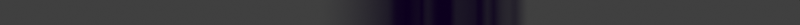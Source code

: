 # Source: loading_spectrum.blend  (saved by Blender 3.6.14; exported with 4.5.12 LTS)
import bpy
from mathutils import Matrix  # noqa: F401  (used for matrix-valued properties, if any)

bpy.ops.wm.read_factory_settings(use_empty=True)
scene = bpy.context.scene
scene.name = 'Scene'

# ---- collections
col_bg = bpy.data.collections.new('BG'); scene.collection.children.link(col_bg)
col_cam___light = bpy.data.collections.new('Cam & light'); scene.collection.children.link(col_cam___light)

# ---- materials (node trees are filled in below, after node groups)
mat_frame = bpy.data.materials.new('Frame')
mat_frame.surface_render_method = 'BLENDED'
mat_frame.blend_method = 'BLEND'
mat_rainbow = bpy.data.materials.new('rainbow')
mat_transmissionspectrum_neon = bpy.data.materials.new('TransmissionSpectrum.Neon')
mat_transmissionspectrum_neon.surface_render_method = 'BLENDED'
mat_transmissionspectrum_neon.blend_method = 'BLEND'

# ---- material node trees
mat_frame.use_nodes = True; mat_frame.node_tree.nodes.clear()
_N = mat_frame.node_tree.nodes; _L = mat_frame.node_tree.links
n0 = _N.new('ShaderNodeOutputMaterial'); n0.name = 'Material Output'; n0.location = (300, 300)
n1 = _N.new('ShaderNodeMixShader'); n1.name = 'Mix Shader'; n1.location = (80, 257)
n2 = _N.new('ShaderNodeSeparateXYZ'); n2.name = 'Separate XYZ'; n2.location = (-684, 494)
n3 = _N.new('ShaderNodeUVMap'); n3.name = 'UV Map'; n3.location = (-884, 473)
n3.uv_map = 'UVMap'
n4 = _N.new('ShaderNodeRGB'); n4.name = 'RGB'; n4.location = (-564, 92)
n4.outputs[0].default_value = (0.003677, 0.0, 0.01298, 1.0)
n5 = _N.new('ShaderNodeEmission'); n5.name = 'Emission'; n5.location = (-370, 64)
n6 = _N.new('ShaderNodeBsdfTransparent'); n6.name = 'Transparent BSDF'; n6.location = (-305, 248)
n7 = _N.new('ShaderNodeValToRGB'); n7.name = 'Color Ramp'; n7.location = (-471, 538)
n7.color_ramp.interpolation = 'B_SPLINE'
while len(n7.color_ramp.elements) > 1: n7.color_ramp.elements.remove(n7.color_ramp.elements[-1])
n7.color_ramp.elements[0].position = 0.3803; n7.color_ramp.elements[0].color = (1.0, 1.0, 1.0, 1.0)
_e = n7.color_ramp.elements.new(0.7091); _e.color = (0.0, 0.0, 0.0, 1.0)
_L.new(n3.outputs[0], n2.inputs[0])
_L.new(n4.outputs[0], n5.inputs[0])
_L.new(n1.outputs[0], n0.inputs[0])
_L.new(n7.outputs[0], n1.inputs[0])
_L.new(n6.outputs[0], n1.inputs[1])
_L.new(n5.outputs[0], n1.inputs[2])
_L.new(n2.outputs[1], n7.inputs[0])
n0.is_active_output = True
mat_rainbow.use_nodes = True; mat_rainbow.node_tree.nodes.clear()
_N = mat_rainbow.node_tree.nodes; _L = mat_rainbow.node_tree.links
n0 = _N.new('ShaderNodeOutputMaterial'); n0.name = 'Material Output'; n0.location = (555, 308)
n1 = _N.new('ShaderNodeEmission'); n1.name = 'Emission'; n1.location = (330, 337)
n2 = _N.new('ShaderNodeUVMap'); n2.name = 'UV Map'; n2.location = (-535, 319)
n2.uv_map = 'UVMap'
n3 = _N.new('ShaderNodeSeparateXYZ'); n3.name = 'Separate XYZ'; n3.location = (-335, 341)
n4 = _N.new('ShaderNodeValToRGB'); n4.name = 'Color Ramp'; n4.location = (-67, 399)
n4.color_ramp.interpolation = 'B_SPLINE'
while len(n4.color_ramp.elements) > 1: n4.color_ramp.elements.remove(n4.color_ramp.elements[-1])
n4.color_ramp.elements[0].position = 0.0; n4.color_ramp.elements[0].color = (0.5, 0.0, 1.0, 1.0)
_e = n4.color_ramp.elements.new(0.1667); _e.color = (0.0, 0.0, 1.0, 1.0)
_e = n4.color_ramp.elements.new(0.3333); _e.color = (0.0, 1.0, 1.0, 1.0)
_e = n4.color_ramp.elements.new(0.5); _e.color = (0.0, 1.0, 0.0, 1.0)
_e = n4.color_ramp.elements.new(0.6667); _e.color = (1.0, 1.0, 0.0, 1.0)
_e = n4.color_ramp.elements.new(0.8333); _e.color = (1.0, 0.5, 0.0, 1.0)
_e = n4.color_ramp.elements.new(0.9909); _e.color = (1.0, 0.0, 0.0, 1.0)
_L.new(n2.outputs[0], n3.inputs[0])
_L.new(n3.outputs[0], n4.inputs[0])
_L.new(n1.outputs[0], n0.inputs[0])
_L.new(n4.outputs[0], n1.inputs[0])
n0.is_active_output = True
mat_transmissionspectrum_neon.use_nodes = True; mat_transmissionspectrum_neon.node_tree.nodes.clear()
_N = mat_transmissionspectrum_neon.node_tree.nodes; _L = mat_transmissionspectrum_neon.node_tree.links
n0 = _N.new('ShaderNodeOutputMaterial'); n0.name = 'Material Output'; n0.location = (300, 300)
n1 = _N.new('ShaderNodeMixShader'); n1.name = 'Mix Shader'; n1.location = (80, 257)
n2 = _N.new('ShaderNodeRGB'); n2.name = 'RGB'; n2.location = (-559, 267)
n2.outputs[0].default_value = (0.003677, 0.0, 0.01298, 1.0)
n3 = _N.new('ShaderNodeEmission'); n3.name = 'Emission'; n3.location = (-365, 239)
n4 = _N.new('ShaderNodeBsdfTransparent'); n4.name = 'Transparent BSDF'; n4.location = (-363, 70)
n5 = _N.new('ShaderNodeSeparateXYZ'); n5.name = 'Separate XYZ'; n5.location = (-844, 609)
n6 = _N.new('ShaderNodeUVMap'); n6.name = 'UV Map'; n6.location = (-1044, 588)
n6.uv_map = 'UVMap'
n7 = _N.new('ShaderNodeValToRGB'); n7.name = 'Color Ramp.002'; n7.location = (-587, 582)
n7.width = 530
n7.color_ramp.interpolation = 'CARDINAL'
while len(n7.color_ramp.elements) > 1: n7.color_ramp.elements.remove(n7.color_ramp.elements[-1])
n7.color_ramp.elements[0].position = 0.4; n7.color_ramp.elements[0].color = (1.0, 1.0, 1.0, 1.0)
_e = n7.color_ramp.elements.new(0.4867); _e.color = (0.1941, 0.1941, 0.1941, 1.0)
_e = n7.color_ramp.elements.new(0.5067); _e.color = (0.0, 0.0, 0.0, 1.0)
_e = n7.color_ramp.elements.new(0.5133); _e.color = (0.01751, 0.01751, 0.01751, 1.0)
_e = n7.color_ramp.elements.new(0.5233); _e.color = (0.05205, 0.05205, 0.05205, 1.0)
_e = n7.color_ramp.elements.new(0.5244); _e.color = (0.01751, 0.01751, 0.01751, 1.0)
_e = n7.color_ramp.elements.new(0.5289); _e.color = (0.01751, 0.01751, 0.01751, 1.0)
_e = n7.color_ramp.elements.new(0.5333); _e.color = (0.1332, 0.1332, 0.1332, 1.0)
_e = n7.color_ramp.elements.new(0.5444); _e.color = (0.01751, 0.01751, 0.01751, 1.0)
_e = n7.color_ramp.elements.new(0.5644); _e.color = (0.01008, 0.01008, 0.01008, 1.0)
_e = n7.color_ramp.elements.new(0.5689); _e.color = (0.1582, 0.1582, 0.1582, 1.0)
_e = n7.color_ramp.elements.new(0.5956); _e.color = (0.08345, 0.08345, 0.08345, 1.0)
_e = n7.color_ramp.elements.new(0.6); _e.color = (0.01086, 0.01086, 0.01086, 1.0)
_e = n7.color_ramp.elements.new(0.6111); _e.color = (0.2146, 0.2146, 0.2146, 1.0)
_e = n7.color_ramp.elements.new(0.6156); _e.color = (0.04621, 0.04621, 0.04621, 1.0)
_e = n7.color_ramp.elements.new(0.6267); _e.color = (0.2877, 0.2877, 0.2877, 1.0)
_e = n7.color_ramp.elements.new(0.6378); _e.color = (0.3961, 0.3961, 0.3961, 1.0)
_e = n7.color_ramp.elements.new(0.6444); _e.color = (0.2877, 0.2877, 0.2877, 1.0)
_e = n7.color_ramp.elements.new(0.66); _e.color = (1.0, 1.0, 1.0, 1.0)
_L.new(n6.outputs[0], n5.inputs[0])
_L.new(n2.outputs[0], n3.inputs[0])
_L.new(n1.outputs[0], n0.inputs[0])
_L.new(n4.outputs[0], n1.inputs[2])
_L.new(n3.outputs[0], n1.inputs[1])
_L.new(n5.outputs[0], n7.inputs[0])
_L.new(n7.outputs[0], n1.inputs[0])
n0.is_active_output = True

# ---- world
world_world = bpy.data.worlds.new('World'); scene.world = world_world
world_world.use_nodes = True; world_world.node_tree.nodes.clear()
_N = world_world.node_tree.nodes; _L = world_world.node_tree.links
n0 = _N.new('ShaderNodeOutputWorld'); n0.name = 'World Output'; n0.location = (300, 300)
n1 = _N.new('ShaderNodeBackground'); n1.name = 'Background'; n1.location = (10, 300)
n1.inputs[0].default_value = (0.05088, 0.05088, 0.05088, 1.0)
_L.new(n1.outputs[0], n0.inputs[0])
n0.is_active_output = True
world_world.color = (0.05088, 0.05088, 0.05088)
world_world.use_sun_shadow = False
world_world.sun_shadow_jitter_overblur = 0.0

# ---- cameras
cam_camera = bpy.data.cameras.new('Camera')
cam_camera.type = 'ORTHO'
cam_camera.clip_end = 100.0
cam_camera.ortho_scale = 10.0

# ---- meshes
me_plane_001 = bpy.data.meshes.new('Plane.001')
me_plane_001.from_pydata([(-5.0, -8.5, 0.0), (5.0, -8.5, 0.0), (-5.0, 1.5, 0.0), (5.0, 1.5, 0.0), (-1.667, -8.5, 0.0), (1.667, -8.5, 0.0), (1.667, 1.5, 0.0), (-1.667, 1.5, 0.0), (-5.0, 0.5909, 0.0), (-5.0, -0.3182, 0.0), (-5.0, -1.227, 0.0), (-5.0, -2.136, 0.0), (-5.0, -3.045, 0.0), (-5.0, -3.955, 0.0), (-5.0, -4.864, 0.0), (-5.0, -5.773, 0.0), (-5.0, -6.682, 0.0), (-5.0, -7.591, 0.0), (5.0, -7.591, 0.0), (5.0, -6.682, 0.0), (5.0, -5.773, 0.0), (5.0, -4.864, 0.0), (5.0, -3.955, 0.0), (5.0, -3.045, 0.0), (5.0, -2.136, 0.0), (5.0, -1.227, 0.0), (5.0, -0.3182, 0.0), (5.0, 0.5909, 0.0), (-1.667, -7.591, 0.0), (-1.667, -6.682, 0.0), (-1.667, -5.773, 0.0), (-1.667, -4.864, 0.0), (-1.667, -3.955, 0.0), (-1.667, -3.045, 0.0), (-1.667, -2.136, 0.0), (-1.667, -1.227, 0.0), (-1.667, -0.3182, 0.0), (-1.667, 0.5909, 0.0), (1.667, -7.591, 0.0), (1.667, -6.682, 0.0), (1.667, -5.773, 0.0), (1.667, -4.864, 0.0), (1.667, -3.955, 0.0), (1.667, -3.045, 0.0), (1.667, -2.136, 0.0), (1.667, -1.227, 0.0), (1.667, -0.3182, 0.0), (1.667, 0.5909, 0.0), (1.97, -8.5, 0.0), (2.273, -8.5, 0.0), (2.576, -8.5, 0.0), (2.879, -8.5, 0.0), (3.182, -8.5, 0.0), (3.485, -8.5, 0.0), (3.788, -8.5, 0.0), (4.091, -8.5, 0.0), (4.394, -8.5, 0.0), (4.697, -8.5, 0.0), (-1.97, 1.5, 0.0), (-2.273, 1.5, 0.0), (-2.576, 1.5, 0.0), (-2.879, 1.5, 0.0), (-3.182, 1.5, 0.0), (-3.485, 1.5, 0.0), (-3.788, 1.5, 0.0), (-4.091, 1.5, 0.0), (-4.394, 1.5, 0.0), (-4.697, 1.5, 0.0), (-4.697, -8.5, 0.0), (-4.394, -8.5, 0.0), (-4.091, -8.5, 0.0), (-3.788, -8.5, 0.0), (-3.485, -8.5, 0.0), (-3.182, -8.5, 0.0), (-2.879, -8.5, 0.0), (-2.576, -8.5, 0.0), (-2.273, -8.5, 0.0), (-1.97, -8.5, 0.0), (-1.364, -8.5, 0.0), (-1.061, -8.5, 0.0), (-0.7576, -8.5, 0.0), (-0.4545, -8.5, 0.0), (-0.1515, -8.5, 0.0), (0.1515, -8.5, 0.0), (0.4545, -8.5, 0.0), (0.7576, -8.5, 0.0), (1.061, -8.5, 0.0), (1.364, -8.5, 0.0), (4.697, 1.5, 0.0), (4.394, 1.5, 0.0), (4.091, 1.5, 0.0), (3.788, 1.5, 0.0), (3.485, 1.5, 0.0), (3.182, 1.5, 0.0), (2.879, 1.5, 0.0), (2.576, 1.5, 0.0), (2.273, 1.5, 0.0), (1.97, 1.5, 0.0), (1.364, 1.5, 0.0), (1.061, 1.5, 0.0), (0.7576, 1.5, 0.0), (0.4545, 1.5, 0.0), (0.1515, 1.5, 0.0), (-0.1515, 1.5, 0.0), (-0.4545, 1.5, 0.0), (-0.7576, 1.5, 0.0), (-1.061, 1.5, 0.0), (-1.364, 1.5, 0.0), (1.364, -7.591, 0.0), (1.061, -7.591, 0.0), (0.7576, -7.591, 0.0), (0.4545, -7.591, 0.0), (0.1515, -7.591, 0.0), (-0.1515, -7.591, 0.0), (-0.4545, -7.591, 0.0), (-0.7576, -7.591, 0.0), (-1.061, -7.591, 0.0), (-1.364, -7.591, 0.0), (1.364, -6.682, 0.0), (1.061, -6.682, 0.0), (0.7576, -6.682, 0.0), (0.4545, -6.682, 0.0), (0.1515, -6.682, 0.0), (-0.1515, -6.682, 0.0), (-0.4545, -6.682, 0.0), (-0.7576, -6.682, 0.0), (-1.061, -6.682, 0.0), (-1.364, -6.682, 0.0), (1.364, -5.773, 0.0), (1.061, -5.773, 0.0), (0.7576, -5.773, 0.0), (0.4545, -5.773, 0.0), (0.1515, -5.773, 0.0), (-0.1515, -5.773, 0.0), (-0.4545, -5.773, 0.0), (-0.7576, -5.773, 0.0), (-1.061, -5.773, 0.0), (-1.364, -5.773, 0.0), (1.364, -4.864, 0.0), (1.061, -4.864, 0.0), (0.7576, -4.864, 0.0), (0.4545, -4.864, 0.0), (0.1515, -4.864, 0.0), (-0.1515, -4.864, 0.0), (-0.4545, -4.864, 0.0), (-0.7576, -4.864, 0.0), (-1.061, -4.864, 0.0), (-1.364, -4.864, 0.0), (1.364, -3.955, 0.0), (1.061, -3.955, 0.0), (0.7576, -3.955, 0.0), (0.4545, -3.955, 0.0), (0.1515, -3.955, 0.0), (-0.1515, -3.955, 0.0), (-0.4545, -3.955, 0.0), (-0.7576, -3.955, 0.0), (-1.061, -3.955, 0.0), (-1.364, -3.955, 0.0), (1.364, -3.045, 0.0), (1.061, -3.045, 0.0), (0.7576, -3.045, 0.0), (0.4545, -3.045, 0.0), (0.1515, -3.045, 0.0), (-0.1515, -3.045, 0.0), (-0.4545, -3.045, 0.0), (-0.7576, -3.045, 0.0), (-1.061, -3.045, 0.0), (-1.364, -3.045, 0.0), (1.364, -2.136, 0.0), (1.061, -2.136, 0.0), (0.7576, -2.136, 0.0), (0.4545, -2.136, 0.0), (0.1515, -2.136, 0.0), (-0.1515, -2.136, 0.0), (-0.4545, -2.136, 0.0), (-0.7576, -2.136, 0.0), (-1.061, -2.136, 0.0), (-1.364, -2.136, 0.0), (1.364, -1.227, 0.0), (1.061, -1.227, 0.0), (0.7576, -1.227, 0.0), (0.4545, -1.227, 0.0), (0.1515, -1.227, 0.0), (-0.1515, -1.227, 0.0), (-0.4545, -1.227, 0.0), (-0.7576, -1.227, 0.0), (-1.061, -1.227, 0.0), (-1.364, -1.227, 0.0), (1.364, -0.3182, 0.0), (1.061, -0.3182, 0.0), (0.7576, -0.3182, 0.0), (0.4545, -0.3182, 0.0), (0.1515, -0.3182, 0.0), (-0.1515, -0.3182, 0.0), (-0.4545, -0.3182, 0.0), (-0.7576, -0.3182, 0.0), (-1.061, -0.3182, 0.0), (-1.364, -0.3182, 0.0), (1.364, 0.5909, 0.0), (1.061, 0.5909, 0.0), (0.7576, 0.5909, 0.0), (0.4545, 0.5909, 0.0), (0.1515, 0.5909, 0.0), (-0.1515, 0.5909, 0.0), (-0.4545, 0.5909, 0.0), (-0.7576, 0.5909, 0.0), (-1.061, 0.5909, 0.0), (-1.364, 0.5909, 0.0), (-1.97, -7.591, 0.0), (-2.273, -7.591, 0.0), (-2.576, -7.591, 0.0), (-2.879, -7.591, 0.0), (-3.182, -7.591, 0.0), (-3.485, -7.591, 0.0), (-3.788, -7.591, 0.0), (-4.091, -7.591, 0.0), (-4.394, -7.591, 0.0), (-4.697, -7.591, 0.0), (-1.97, -6.682, 0.0), (-2.273, -6.682, 0.0), (-2.576, -6.682, 0.0), (-2.879, -6.682, 0.0), (-3.182, -6.682, 0.0), (-3.485, -6.682, 0.0), (-3.788, -6.682, 0.0), (-4.091, -6.682, 0.0), (-4.394, -6.682, 0.0), (-4.697, -6.682, 0.0), (-1.97, -5.773, 0.0), (-2.273, -5.773, 0.0), (-2.576, -5.773, 0.0), (-2.879, -5.773, 0.0), (-3.182, -5.773, 0.0), (-3.485, -5.773, 0.0), (-3.788, -5.773, 0.0), (-4.091, -5.773, 0.0), (-4.394, -5.773, 0.0), (-4.697, -5.773, 0.0), (-1.97, -4.864, 0.0), (-2.273, -4.864, 0.0), (-2.576, -4.864, 0.0), (-2.879, -4.864, 0.0), (-3.182, -4.864, 0.0), (-3.485, -4.864, 0.0), (-3.788, -4.864, 0.0), (-4.091, -4.864, 0.0), (-4.394, -4.864, 0.0), (-4.697, -4.864, 0.0), (-1.97, -3.955, 0.0), (-2.273, -3.955, 0.0), (-2.576, -3.955, 0.0), (-2.879, -3.955, 0.0), (-3.182, -3.955, 0.0), (-3.485, -3.955, 0.0), (-3.788, -3.955, 0.0), (-4.091, -3.955, 0.0), (-4.394, -3.955, 0.0), (-4.697, -3.955, 0.0), (-1.97, -3.045, 0.0), (-2.273, -3.045, 0.0), (-2.576, -3.045, 0.0), (-2.879, -3.045, 0.0), (-3.182, -3.045, 0.0), (-3.485, -3.045, 0.0), (-3.788, -3.045, 0.0), (-4.091, -3.045, 0.0), (-4.394, -3.045, 0.0), (-4.697, -3.045, 0.0), (-1.97, -2.136, 0.0), (-2.273, -2.136, 0.0), (-2.576, -2.136, 0.0), (-2.879, -2.136, 0.0), (-3.182, -2.136, 0.0), (-3.485, -2.136, 0.0), (-3.788, -2.136, 0.0), (-4.091, -2.136, 0.0), (-4.394, -2.136, 0.0), (-4.697, -2.136, 0.0), (-1.97, -1.227, 0.0), (-2.273, -1.227, 0.0), (-2.576, -1.227, 0.0), (-2.879, -1.227, 0.0), (-3.182, -1.227, 0.0), (-3.485, -1.227, 0.0), (-3.788, -1.227, 0.0), (-4.091, -1.227, 0.0), (-4.394, -1.227, 0.0), (-4.697, -1.227, 0.0), (-1.97, -0.3182, 0.0), (-2.273, -0.3182, 0.0), (-2.576, -0.3182, 0.0), (-2.879, -0.3182, 0.0), (-3.182, -0.3182, 0.0), (-3.485, -0.3182, 0.0), (-3.788, -0.3182, 0.0), (-4.091, -0.3182, 0.0), (-4.394, -0.3182, 0.0), (-4.697, -0.3182, 0.0), (-1.97, 0.5909, 0.0), (-2.273, 0.5909, 0.0), (-2.576, 0.5909, 0.0), (-2.879, 0.5909, 0.0), (-3.182, 0.5909, 0.0), (-3.485, 0.5909, 0.0), (-3.788, 0.5909, 0.0), (-4.091, 0.5909, 0.0), (-4.394, 0.5909, 0.0), (-4.697, 0.5909, 0.0), (4.697, -7.591, 0.0), (4.394, -7.591, 0.0), (4.091, -7.591, 0.0), (3.788, -7.591, 0.0), (3.485, -7.591, 0.0), (3.182, -7.591, 0.0), (2.879, -7.591, 0.0), (2.576, -7.591, 0.0), (2.273, -7.591, 0.0), (1.97, -7.591, 0.0), (4.697, -6.682, 0.0), (4.394, -6.682, 0.0), (4.091, -6.682, 0.0), (3.788, -6.682, 0.0), (3.485, -6.682, 0.0), (3.182, -6.682, 0.0), (2.879, -6.682, 0.0), (2.576, -6.682, 0.0), (2.273, -6.682, 0.0), (1.97, -6.682, 0.0), (4.697, -5.773, 0.0), (4.394, -5.773, 0.0), (4.091, -5.773, 0.0), (3.788, -5.773, 0.0), (3.485, -5.773, 0.0), (3.182, -5.773, 0.0), (2.879, -5.773, 0.0), (2.576, -5.773, 0.0), (2.273, -5.773, 0.0), (1.97, -5.773, 0.0), (4.697, -4.864, 0.0), (4.394, -4.864, 0.0), (4.091, -4.864, 0.0), (3.788, -4.864, 0.0), (3.485, -4.864, 0.0), (3.182, -4.864, 0.0), (2.879, -4.864, 0.0), (2.576, -4.864, 0.0), (2.273, -4.864, 0.0), (1.97, -4.864, 0.0), (4.697, -3.955, 0.0), (4.394, -3.955, 0.0), (4.091, -3.955, 0.0), (3.788, -3.955, 0.0), (3.485, -3.955, 0.0), (3.182, -3.955, 0.0), (2.879, -3.955, 0.0), (2.576, -3.955, 0.0), (2.273, -3.955, 0.0), (1.97, -3.955, 0.0), (4.697, -3.045, 0.0), (4.394, -3.045, 0.0), (4.091, -3.045, 0.0), (3.788, -3.045, 0.0), (3.485, -3.045, 0.0), (3.182, -3.045, 0.0), (2.879, -3.045, 0.0), (2.576, -3.045, 0.0), (2.273, -3.045, 0.0), (1.97, -3.045, 0.0), (4.697, -2.136, 0.0), (4.394, -2.136, 0.0), (4.091, -2.136, 0.0), (3.788, -2.136, 0.0), (3.485, -2.136, 0.0), (3.182, -2.136, 0.0), (2.879, -2.136, 0.0), (2.576, -2.136, 0.0), (2.273, -2.136, 0.0), (1.97, -2.136, 0.0), (4.697, -1.227, 0.0), (4.394, -1.227, 0.0), (4.091, -1.227, 0.0), (3.788, -1.227, 0.0), (3.485, -1.227, 0.0), (3.182, -1.227, 0.0), (2.879, -1.227, 0.0), (2.576, -1.227, 0.0), (2.273, -1.227, 0.0), (1.97, -1.227, 0.0), (4.697, -0.3182, 0.0), (4.394, -0.3182, 0.0), (4.091, -0.3182, 0.0), (3.788, -0.3182, 0.0), (3.485, -0.3182, 0.0), (3.182, -0.3182, 0.0), (2.879, -0.3182, 0.0), (2.576, -0.3182, 0.0), (2.273, -0.3182, 0.0), (1.97, -0.3182, 0.0), (4.697, 0.5909, 0.0), (4.394, 0.5909, 0.0), (4.091, 0.5909, 0.0), (3.788, 0.5909, 0.0), (3.485, 0.5909, 0.0), (3.182, 0.5909, 0.0), (2.879, 0.5909, 0.0), (2.576, 0.5909, 0.0), (2.273, 0.5909, 0.0), (1.97, 0.5909, 0.0)], [], [(398, 27, 3, 88), (298, 37, 7, 58), (198, 47, 6, 98), (87, 5, 38, 108), (108, 38, 39, 118), (118, 39, 40, 128), (128, 40, 41, 138), (138, 41, 42, 148), (148, 42, 43, 158), (158, 43, 44, 168), (168, 44, 45, 178), (178, 45, 46, 188), (188, 46, 47, 198), (77, 4, 28, 208), (208, 28, 29, 218), (218, 29, 30, 228), (228, 30, 31, 238), (238, 31, 32, 248), (248, 32, 33, 258), (258, 33, 34, 268), (268, 34, 35, 278), (278, 35, 36, 288), (288, 36, 37, 298), (57, 1, 18, 308), (308, 18, 19, 318), (318, 19, 20, 328), (328, 20, 21, 338), (338, 21, 22, 348), (348, 22, 23, 358), (358, 23, 24, 368), (368, 24, 25, 378), (378, 25, 26, 388), (388, 26, 27, 398), (46, 397, 407, 47), (397, 396, 406, 407), (396, 395, 405, 406), (395, 394, 404, 405), (394, 393, 403, 404), (393, 392, 402, 403), (392, 391, 401, 402), (391, 390, 400, 401), (390, 389, 399, 400), (389, 388, 398, 399), (45, 387, 397, 46), (387, 386, 396, 397), (386, 385, 395, 396), (385, 384, 394, 395), (384, 383, 393, 394), (383, 382, 392, 393), (382, 381, 391, 392), (381, 380, 390, 391), (380, 379, 389, 390), (379, 378, 388, 389), (44, 377, 387, 45), (377, 376, 386, 387), (376, 375, 385, 386), (375, 374, 384, 385), (374, 373, 383, 384), (373, 372, 382, 383), (372, 371, 381, 382), (371, 370, 380, 381), (370, 369, 379, 380), (369, 368, 378, 379), (43, 367, 377, 44), (367, 366, 376, 377), (366, 365, 375, 376), (365, 364, 374, 375), (364, 363, 373, 374), (363, 362, 372, 373), (362, 361, 371, 372), (361, 360, 370, 371), (360, 359, 369, 370), (359, 358, 368, 369), (42, 357, 367, 43), (357, 356, 366, 367), (356, 355, 365, 366), (355, 354, 364, 365), (354, 353, 363, 364), (353, 352, 362, 363), (352, 351, 361, 362), (351, 350, 360, 361), (350, 349, 359, 360), (349, 348, 358, 359), (41, 347, 357, 42), (347, 346, 356, 357), (346, 345, 355, 356), (345, 344, 354, 355), (344, 343, 353, 354), (343, 342, 352, 353), (342, 341, 351, 352), (341, 340, 350, 351), (340, 339, 349, 350), (339, 338, 348, 349), (40, 337, 347, 41), (337, 336, 346, 347), (336, 335, 345, 346), (335, 334, 344, 345), (334, 333, 343, 344), (333, 332, 342, 343), (332, 331, 341, 342), (331, 330, 340, 341), (330, 329, 339, 340), (329, 328, 338, 339), (39, 327, 337, 40), (327, 326, 336, 337), (326, 325, 335, 336), (325, 324, 334, 335), (324, 323, 333, 334), (323, 322, 332, 333), (322, 321, 331, 332), (321, 320, 330, 331), (320, 319, 329, 330), (319, 318, 328, 329), (38, 317, 327, 39), (317, 316, 326, 327), (316, 315, 325, 326), (315, 314, 324, 325), (314, 313, 323, 324), (313, 312, 322, 323), (312, 311, 321, 322), (311, 310, 320, 321), (310, 309, 319, 320), (309, 308, 318, 319), (5, 48, 317, 38), (48, 49, 316, 317), (49, 50, 315, 316), (50, 51, 314, 315), (51, 52, 313, 314), (52, 53, 312, 313), (53, 54, 311, 312), (54, 55, 310, 311), (55, 56, 309, 310), (56, 57, 308, 309), (9, 297, 307, 8), (297, 296, 306, 307), (296, 295, 305, 306), (295, 294, 304, 305), (294, 293, 303, 304), (293, 292, 302, 303), (292, 291, 301, 302), (291, 290, 300, 301), (290, 289, 299, 300), (289, 288, 298, 299), (10, 287, 297, 9), (287, 286, 296, 297), (286, 285, 295, 296), (285, 284, 294, 295), (284, 283, 293, 294), (283, 282, 292, 293), (282, 281, 291, 292), (281, 280, 290, 291), (280, 279, 289, 290), (279, 278, 288, 289), (11, 277, 287, 10), (277, 276, 286, 287), (276, 275, 285, 286), (275, 274, 284, 285), (274, 273, 283, 284), (273, 272, 282, 283), (272, 271, 281, 282), (271, 270, 280, 281), (270, 269, 279, 280), (269, 268, 278, 279), (12, 267, 277, 11), (267, 266, 276, 277), (266, 265, 275, 276), (265, 264, 274, 275), (264, 263, 273, 274), (263, 262, 272, 273), (262, 261, 271, 272), (261, 260, 270, 271), (260, 259, 269, 270), (259, 258, 268, 269), (13, 257, 267, 12), (257, 256, 266, 267), (256, 255, 265, 266), (255, 254, 264, 265), (254, 253, 263, 264), (253, 252, 262, 263), (252, 251, 261, 262), (251, 250, 260, 261), (250, 249, 259, 260), (249, 248, 258, 259), (14, 247, 257, 13), (247, 246, 256, 257), (246, 245, 255, 256), (245, 244, 254, 255), (244, 243, 253, 254), (243, 242, 252, 253), (242, 241, 251, 252), (241, 240, 250, 251), (240, 239, 249, 250), (239, 238, 248, 249), (15, 237, 247, 14), (237, 236, 246, 247), (236, 235, 245, 246), (235, 234, 244, 245), (234, 233, 243, 244), (233, 232, 242, 243), (232, 231, 241, 242), (231, 230, 240, 241), (230, 229, 239, 240), (229, 228, 238, 239), (16, 227, 237, 15), (227, 226, 236, 237), (226, 225, 235, 236), (225, 224, 234, 235), (224, 223, 233, 234), (223, 222, 232, 233), (222, 221, 231, 232), (221, 220, 230, 231), (220, 219, 229, 230), (219, 218, 228, 229), (17, 217, 227, 16), (217, 216, 226, 227), (216, 215, 225, 226), (215, 214, 224, 225), (214, 213, 223, 224), (213, 212, 222, 223), (212, 211, 221, 222), (211, 210, 220, 221), (210, 209, 219, 220), (209, 208, 218, 219), (0, 68, 217, 17), (68, 69, 216, 217), (69, 70, 215, 216), (70, 71, 214, 215), (71, 72, 213, 214), (72, 73, 212, 213), (73, 74, 211, 212), (74, 75, 210, 211), (75, 76, 209, 210), (76, 77, 208, 209), (36, 197, 207, 37), (197, 196, 206, 207), (196, 195, 205, 206), (195, 194, 204, 205), (194, 193, 203, 204), (193, 192, 202, 203), (192, 191, 201, 202), (191, 190, 200, 201), (190, 189, 199, 200), (189, 188, 198, 199), (35, 187, 197, 36), (187, 186, 196, 197), (186, 185, 195, 196), (185, 184, 194, 195), (184, 183, 193, 194), (183, 182, 192, 193), (182, 181, 191, 192), (181, 180, 190, 191), (180, 179, 189, 190), (179, 178, 188, 189), (34, 177, 187, 35), (177, 176, 186, 187), (176, 175, 185, 186), (175, 174, 184, 185), (174, 173, 183, 184), (173, 172, 182, 183), (172, 171, 181, 182), (171, 170, 180, 181), (170, 169, 179, 180), (169, 168, 178, 179), (33, 167, 177, 34), (167, 166, 176, 177), (166, 165, 175, 176), (165, 164, 174, 175), (164, 163, 173, 174), (163, 162, 172, 173), (162, 161, 171, 172), (161, 160, 170, 171), (160, 159, 169, 170), (159, 158, 168, 169), (32, 157, 167, 33), (157, 156, 166, 167), (156, 155, 165, 166), (155, 154, 164, 165), (154, 153, 163, 164), (153, 152, 162, 163), (152, 151, 161, 162), (151, 150, 160, 161), (150, 149, 159, 160), (149, 148, 158, 159), (31, 147, 157, 32), (147, 146, 156, 157), (146, 145, 155, 156), (145, 144, 154, 155), (144, 143, 153, 154), (143, 142, 152, 153), (142, 141, 151, 152), (141, 140, 150, 151), (140, 139, 149, 150), (139, 138, 148, 149), (30, 137, 147, 31), (137, 136, 146, 147), (136, 135, 145, 146), (135, 134, 144, 145), (134, 133, 143, 144), (133, 132, 142, 143), (132, 131, 141, 142), (131, 130, 140, 141), (130, 129, 139, 140), (129, 128, 138, 139), (29, 127, 137, 30), (127, 126, 136, 137), (126, 125, 135, 136), (125, 124, 134, 135), (124, 123, 133, 134), (123, 122, 132, 133), (122, 121, 131, 132), (121, 120, 130, 131), (120, 119, 129, 130), (119, 118, 128, 129), (28, 117, 127, 29), (117, 116, 126, 127), (116, 115, 125, 126), (115, 114, 124, 125), (114, 113, 123, 124), (113, 112, 122, 123), (112, 111, 121, 122), (111, 110, 120, 121), (110, 109, 119, 120), (109, 108, 118, 119), (4, 78, 117, 28), (78, 79, 116, 117), (79, 80, 115, 116), (80, 81, 114, 115), (81, 82, 113, 114), (82, 83, 112, 113), (83, 84, 111, 112), (84, 85, 110, 111), (85, 86, 109, 110), (86, 87, 108, 109), (37, 207, 107, 7), (207, 206, 106, 107), (206, 205, 105, 106), (205, 204, 104, 105), (204, 203, 103, 104), (203, 202, 102, 103), (202, 201, 101, 102), (201, 200, 100, 101), (200, 199, 99, 100), (199, 198, 98, 99), (8, 307, 67, 2), (307, 306, 66, 67), (306, 305, 65, 66), (305, 304, 64, 65), (304, 303, 63, 64), (303, 302, 62, 63), (302, 301, 61, 62), (301, 300, 60, 61), (300, 299, 59, 60), (299, 298, 58, 59), (47, 407, 97, 6), (407, 406, 96, 97), (406, 405, 95, 96), (405, 404, 94, 95), (404, 403, 93, 94), (403, 402, 92, 93), (402, 401, 91, 92), (401, 400, 90, 91), (400, 399, 89, 90), (399, 398, 88, 89)])
_uv = me_plane_001.uv_layers.new(name='UVMap')
_uv.uv.foreach_set('vector', [0.9697, 0.9091, 1.0, 0.9091, 1.0, 1.0, 0.9697, 1.0, 0.303, 0.9091, 0.3333, 0.9091, 0.3333, 1.0, 0.303, 1.0, 0.6364, 0.9091, 0.6667, 0.9091, 0.6667, 1.0, 0.6364, 1.0, 0.6364, 0.0, 0.6667, 0.0, 0.6667, 0.09091, 0.6364, 0.09091, 0.6364, 0.09091, 0.6667, 0.09091, 0.6667, 0.1818, 0.6364, 0.1818, 0.6364, 0.1818, 0.6667, 0.1818, 0.6667, 0.2727, 0.6364, 0.2727, 0.6364, 0.2727, 0.6667, 0.2727, 0.6667, 0.3636, 0.6364, 0.3636, 0.6364, 0.3636, 0.6667, 0.3636, 0.6667, 0.4545, 0.6364, 0.4545, 0.6364, 0.4545, 0.6667, 0.4545, 0.6667, 0.5455, 0.6364, 0.5455, 0.6364, 0.5455, 0.6667, 0.5455, 0.6667, 0.6364, 0.6364, 0.6364, 0.6364, 0.6364, 0.6667, 0.6364, 0.6667, 0.7273, 0.6364, 0.7273, 0.6364, 0.7273, 0.6667, 0.7273, 0.6667, 0.8182, 0.6364, 0.8182, 0.6364, 0.8182, 0.6667, 0.8182, 0.6667, 0.9091, 0.6364, 0.9091, 0.303, 0.0, 0.3333, 0.0, 0.3333, 0.09091, 0.303, 0.09091, 0.303, 0.09091, 0.3333, 0.09091, 0.3333, 0.1818, 0.303, 0.1818, 0.303, 0.1818, 0.3333, 0.1818, 0.3333, 0.2727, 0.303, 0.2727, 0.303, 0.2727, 0.3333, 0.2727, 0.3333, 0.3636, 0.303, 0.3636, 0.303, 0.3636, 0.3333, 0.3636, 0.3333, 0.4545, 0.303, 0.4545, 0.303, 0.4545, 0.3333, 0.4545, 0.3333, 0.5455, 0.303, 0.5455, 0.303, 0.5455, 0.3333, 0.5455, 0.3333, 0.6364, 0.303, 0.6364, 0.303, 0.6364, 0.3333, 0.6364, 0.3333, 0.7273, 0.303, 0.7273, 0.303, 0.7273, 0.3333, 0.7273, 0.3333, 0.8182, 0.303, 0.8182, 0.303, 0.8182, 0.3333, 0.8182, 0.3333, 0.9091, 0.303, 0.9091, 0.9697, 0.0, 1.0, 0.0, 1.0, 0.09091, 0.9697, 0.09091, 0.9697, 0.09091, 1.0, 0.09091, 1.0, 0.1818, 0.9697, 0.1818, 0.9697, 0.1818, 1.0, 0.1818, 1.0, 0.2727, 0.9697, 0.2727, 0.9697, 0.2727, 1.0, 0.2727, 1.0, 0.3636, 0.9697, 0.3636, 0.9697, 0.3636, 1.0, 0.3636, 1.0, 0.4545, 0.9697, 0.4545, 0.9697, 0.4545, 1.0, 0.4545, 1.0, 0.5455, 0.9697, 0.5455, 0.9697, 0.5455, 1.0, 0.5455, 1.0, 0.6364, 0.9697, 0.6364, 0.9697, 0.6364, 1.0, 0.6364, 1.0, 0.7273, 0.9697, 0.7273, 0.9697, 0.7273, 1.0, 0.7273, 1.0, 0.8182, 0.9697, 0.8182, 0.9697, 0.8182, 1.0, 0.8182, 1.0, 0.9091, 0.9697, 0.9091, 0.6667, 0.8182, 0.697, 0.8182, 0.697, 0.9091, 0.6667, 0.9091, 0.697, 0.8182, 0.7273, 0.8182, 0.7273, 0.9091, 0.697, 0.9091, 0.7273, 0.8182, 0.7576, 0.8182, 0.7576, 0.9091, 0.7273, 0.9091, 0.7576, 0.8182, 0.7879, 0.8182, 0.7879, 0.9091, 0.7576, 0.9091, 0.7879, 0.8182, 0.8182, 0.8182, 0.8182, 0.9091, 0.7879, 0.9091, 0.8182, 0.8182, 0.8485, 0.8182, 0.8485, 0.9091, 0.8182, 0.9091, 0.8485, 0.8182, 0.8788, 0.8182, 0.8788, 0.9091, 0.8485, 0.9091, 0.8788, 0.8182, 0.9091, 0.8182, 0.9091, 0.9091, 0.8788, 0.9091, 0.9091, 0.8182, 0.9394, 0.8182, 0.9394, 0.9091, 0.9091, 0.9091, 0.9394, 0.8182, 0.9697, 0.8182, 0.9697, 0.9091, 0.9394, 0.9091, 0.6667, 0.7273, 0.697, 0.7273, 0.697, 0.8182, 0.6667, 0.8182, 0.697, 0.7273, 0.7273, 0.7273, 0.7273, 0.8182, 0.697, 0.8182, 0.7273, 0.7273, 0.7576, 0.7273, 0.7576, 0.8182, 0.7273, 0.8182, 0.7576, 0.7273, 0.7879, 0.7273, 0.7879, 0.8182, 0.7576, 0.8182, 0.7879, 0.7273, 0.8182, 0.7273, 0.8182, 0.8182, 0.7879, 0.8182, 0.8182, 0.7273, 0.8485, 0.7273, 0.8485, 0.8182, 0.8182, 0.8182, 0.8485, 0.7273, 0.8788, 0.7273, 0.8788, 0.8182, 0.8485, 0.8182, 0.8788, 0.7273, 0.9091, 0.7273, 0.9091, 0.8182, 0.8788, 0.8182, 0.9091, 0.7273, 0.9394, 0.7273, 0.9394, 0.8182, 0.9091, 0.8182, 0.9394, 0.7273, 0.9697, 0.7273, 0.9697, 0.8182, 0.9394, 0.8182, 0.6667, 0.6364, 0.697, 0.6364, 0.697, 0.7273, 0.6667, 0.7273, 0.697, 0.6364, 0.7273, 0.6364, 0.7273, 0.7273, 0.697, 0.7273, 0.7273, 0.6364, 0.7576, 0.6364, 0.7576, 0.7273, 0.7273, 0.7273, 0.7576, 0.6364, 0.7879, 0.6364, 0.7879, 0.7273, 0.7576, 0.7273, 0.7879, 0.6364, 0.8182, 0.6364, 0.8182, 0.7273, 0.7879, 0.7273, 0.8182, 0.6364, 0.8485, 0.6364, 0.8485, 0.7273, 0.8182, 0.7273, 0.8485, 0.6364, 0.8788, 0.6364, 0.8788, 0.7273, 0.8485, 0.7273, 0.8788, 0.6364, 0.9091, 0.6364, 0.9091, 0.7273, 0.8788, 0.7273, 0.9091, 0.6364, 0.9394, 0.6364, 0.9394, 0.7273, 0.9091, 0.7273, 0.9394, 0.6364, 0.9697, 0.6364, 0.9697, 0.7273, 0.9394, 0.7273, 0.6667, 0.5455, 0.697, 0.5455, 0.697, 0.6364, 0.6667, 0.6364, 0.697, 0.5455, 0.7273, 0.5455, 0.7273, 0.6364, 0.697, 0.6364, 0.7273, 0.5455, 0.7576, 0.5455, 0.7576, 0.6364, 0.7273, 0.6364, 0.7576, 0.5455, 0.7879, 0.5455, 0.7879, 0.6364, 0.7576, 0.6364, 0.7879, 0.5455, 0.8182, 0.5455, 0.8182, 0.6364, 0.7879, 0.6364, 0.8182, 0.5455, 0.8485, 0.5455, 0.8485, 0.6364, 0.8182, 0.6364, 0.8485, 0.5455, 0.8788, 0.5455, 0.8788, 0.6364, 0.8485, 0.6364, 0.8788, 0.5455, 0.9091, 0.5455, 0.9091, 0.6364, 0.8788, 0.6364, 0.9091, 0.5455, 0.9394, 0.5455, 0.9394, 0.6364, 0.9091, 0.6364, 0.9394, 0.5455, 0.9697, 0.5455, 0.9697, 0.6364, 0.9394, 0.6364, 0.6667, 0.4545, 0.697, 0.4545, 0.697, 0.5455, 0.6667, 0.5455, 0.697, 0.4545, 0.7273, 0.4545, 0.7273, 0.5455, 0.697, 0.5455, 0.7273, 0.4545, 0.7576, 0.4545, 0.7576, 0.5455, 0.7273, 0.5455, 0.7576, 0.4545, 0.7879, 0.4545, 0.7879, 0.5455, 0.7576, 0.5455, 0.7879, 0.4545, 0.8182, 0.4545, 0.8182, 0.5455, 0.7879, 0.5455, 0.8182, 0.4545, 0.8485, 0.4545, 0.8485, 0.5455, 0.8182, 0.5455, 0.8485, 0.4545, 0.8788, 0.4545, 0.8788, 0.5455, 0.8485, 0.5455, 0.8788, 0.4545, 0.9091, 0.4545, 0.9091, 0.5455, 0.8788, 0.5455, 0.9091, 0.4545, 0.9394, 0.4545, 0.9394, 0.5455, 0.9091, 0.5455, 0.9394, 0.4545, 0.9697, 0.4545, 0.9697, 0.5455, 0.9394, 0.5455, 0.6667, 0.3636, 0.697, 0.3636, 0.697, 0.4545, 0.6667, 0.4545, 0.697, 0.3636, 0.7273, 0.3636, 0.7273, 0.4545, 0.697, 0.4545, 0.7273, 0.3636, 0.7576, 0.3636, 0.7576, 0.4545, 0.7273, 0.4545, 0.7576, 0.3636, 0.7879, 0.3636, 0.7879, 0.4545, 0.7576, 0.4545, 0.7879, 0.3636, 0.8182, 0.3636, 0.8182, 0.4545, 0.7879, 0.4545, 0.8182, 0.3636, 0.8485, 0.3636, 0.8485, 0.4545, 0.8182, 0.4545, 0.8485, 0.3636, 0.8788, 0.3636, 0.8788, 0.4545, 0.8485, 0.4545, 0.8788, 0.3636, 0.9091, 0.3636, 0.9091, 0.4545, 0.8788, 0.4545, 0.9091, 0.3636, 0.9394, 0.3636, 0.9394, 0.4545, 0.9091, 0.4545, 0.9394, 0.3636, 0.9697, 0.3636, 0.9697, 0.4545, 0.9394, 0.4545, 0.6667, 0.2727, 0.697, 0.2727, 0.697, 0.3636, 0.6667, 0.3636, 0.697, 0.2727, 0.7273, 0.2727, 0.7273, 0.3636, 0.697, 0.3636, 0.7273, 0.2727, 0.7576, 0.2727, 0.7576, 0.3636, 0.7273, 0.3636, 0.7576, 0.2727, 0.7879, 0.2727, 0.7879, 0.3636, 0.7576, 0.3636, 0.7879, 0.2727, 0.8182, 0.2727, 0.8182, 0.3636, 0.7879, 0.3636, 0.8182, 0.2727, 0.8485, 0.2727, 0.8485, 0.3636, 0.8182, 0.3636, 0.8485, 0.2727, 0.8788, 0.2727, 0.8788, 0.3636, 0.8485, 0.3636, 0.8788, 0.2727, 0.9091, 0.2727, 0.9091, 0.3636, 0.8788, 0.3636, 0.9091, 0.2727, 0.9394, 0.2727, 0.9394, 0.3636, 0.9091, 0.3636, 0.9394, 0.2727, 0.9697, 0.2727, 0.9697, 0.3636, 0.9394, 0.3636, 0.6667, 0.1818, 0.697, 0.1818, 0.697, 0.2727, 0.6667, 0.2727, 0.697, 0.1818, 0.7273, 0.1818, 0.7273, 0.2727, 0.697, 0.2727, 0.7273, 0.1818, 0.7576, 0.1818, 0.7576, 0.2727, 0.7273, 0.2727, 0.7576, 0.1818, 0.7879, 0.1818, 0.7879, 0.2727, 0.7576, 0.2727, 0.7879, 0.1818, 0.8182, 0.1818, 0.8182, 0.2727, 0.7879, 0.2727, 0.8182, 0.1818, 0.8485, 0.1818, 0.8485, 0.2727, 0.8182, 0.2727, 0.8485, 0.1818, 0.8788, 0.1818, 0.8788, 0.2727, 0.8485, 0.2727, 0.8788, 0.1818, 0.9091, 0.1818, 0.9091, 0.2727, 0.8788, 0.2727, 0.9091, 0.1818, 0.9394, 0.1818, 0.9394, 0.2727, 0.9091, 0.2727, 0.9394, 0.1818, 0.9697, 0.1818, 0.9697, 0.2727, 0.9394, 0.2727, 0.6667, 0.09091, 0.697, 0.09091, 0.697, 0.1818, 0.6667, 0.1818, 0.697, 0.09091, 0.7273, 0.09091, 0.7273, 0.1818, 0.697, 0.1818, 0.7273, 0.09091, 0.7576, 0.09091, 0.7576, 0.1818, 0.7273, 0.1818, 0.7576, 0.09091, 0.7879, 0.09091, 0.7879, 0.1818, 0.7576, 0.1818, 0.7879, 0.09091, 0.8182, 0.09091, 0.8182, 0.1818, 0.7879, 0.1818, 0.8182, 0.09091, 0.8485, 0.09091, 0.8485, 0.1818, 0.8182, 0.1818, 0.8485, 0.09091, 0.8788, 0.09091, 0.8788, 0.1818, 0.8485, 0.1818, 0.8788, 0.09091, 0.9091, 0.09091, 0.9091, 0.1818, 0.8788, 0.1818, 0.9091, 0.09091, 0.9394, 0.09091, 0.9394, 0.1818, 0.9091, 0.1818, 0.9394, 0.09091, 0.9697, 0.09091, 0.9697, 0.1818, 0.9394, 0.1818, 0.6667, 0.0, 0.697, 0.0, 0.697, 0.09091, 0.6667, 0.09091, 0.697, 0.0, 0.7273, 0.0, 0.7273, 0.09091, 0.697, 0.09091, 0.7273, 0.0, 0.7576, 0.0, 0.7576, 0.09091, 0.7273, 0.09091, 0.7576, 0.0, 0.7879, 0.0, 0.7879, 0.09091, 0.7576, 0.09091, 0.7879, 0.0, 0.8182, 0.0, 0.8182, 0.09091, 0.7879, 0.09091, 0.8182, 0.0, 0.8485, 0.0, 0.8485, 0.09091, 0.8182, 0.09091, 0.8485, 0.0, 0.8788, 0.0, 0.8788, 0.09091, 0.8485, 0.09091, 0.8788, 0.0, 0.9091, 0.0, 0.9091, 0.09091, 0.8788, 0.09091, 0.9091, 0.0, 0.9394, 0.0, 0.9394, 0.09091, 0.9091, 0.09091, 0.9394, 0.0, 0.9697, 0.0, 0.9697, 0.09091, 0.9394, 0.09091, 0.0, 0.8182, 0.0303, 0.8182, 0.0303, 0.9091, 0.0, 0.9091, 0.0303, 0.8182, 0.06061, 0.8182, 0.06061, 0.9091, 0.0303, 0.9091, 0.06061, 0.8182, 0.09091, 0.8182, 0.09091, 0.9091, 0.06061, 0.9091, 0.09091, 0.8182, 0.1212, 0.8182, 0.1212, 0.9091, 0.09091, 0.9091, 0.1212, 0.8182, 0.1515, 0.8182, 0.1515, 0.9091, 0.1212, 0.9091, 0.1515, 0.8182, 0.1818, 0.8182, 0.1818, 0.9091, 0.1515, 0.9091, 0.1818, 0.8182, 0.2121, 0.8182, 0.2121, 0.9091, 0.1818, 0.9091, 0.2121, 0.8182, 0.2424, 0.8182, 0.2424, 0.9091, 0.2121, 0.9091, 0.2424, 0.8182, 0.2727, 0.8182, 0.2727, 0.9091, 0.2424, 0.9091, 0.2727, 0.8182, 0.303, 0.8182, 0.303, 0.9091, 0.2727, 0.9091, 0.0, 0.7273, 0.0303, 0.7273, 0.0303, 0.8182, 0.0, 0.8182, 0.0303, 0.7273, 0.06061, 0.7273, 0.06061, 0.8182, 0.0303, 0.8182, 0.06061, 0.7273, 0.09091, 0.7273, 0.09091, 0.8182, 0.06061, 0.8182, 0.09091, 0.7273, 0.1212, 0.7273, 0.1212, 0.8182, 0.09091, 0.8182, 0.1212, 0.7273, 0.1515, 0.7273, 0.1515, 0.8182, 0.1212, 0.8182, 0.1515, 0.7273, 0.1818, 0.7273, 0.1818, 0.8182, 0.1515, 0.8182, 0.1818, 0.7273, 0.2121, 0.7273, 0.2121, 0.8182, 0.1818, 0.8182, 0.2121, 0.7273, 0.2424, 0.7273, 0.2424, 0.8182, 0.2121, 0.8182, 0.2424, 0.7273, 0.2727, 0.7273, 0.2727, 0.8182, 0.2424, 0.8182, 0.2727, 0.7273, 0.303, 0.7273, 0.303, 0.8182, 0.2727, 0.8182, 0.0, 0.6364, 0.0303, 0.6364, 0.0303, 0.7273, 0.0, 0.7273, 0.0303, 0.6364, 0.06061, 0.6364, 0.06061, 0.7273, 0.0303, 0.7273, 0.06061, 0.6364, 0.09091, 0.6364, 0.09091, 0.7273, 0.06061, 0.7273, 0.09091, 0.6364, 0.1212, 0.6364, 0.1212, 0.7273, 0.09091, 0.7273, 0.1212, 0.6364, 0.1515, 0.6364, 0.1515, 0.7273, 0.1212, 0.7273, 0.1515, 0.6364, 0.1818, 0.6364, 0.1818, 0.7273, 0.1515, 0.7273, 0.1818, 0.6364, 0.2121, 0.6364, 0.2121, 0.7273, 0.1818, 0.7273, 0.2121, 0.6364, 0.2424, 0.6364, 0.2424, 0.7273, 0.2121, 0.7273, 0.2424, 0.6364, 0.2727, 0.6364, 0.2727, 0.7273, 0.2424, 0.7273, 0.2727, 0.6364, 0.303, 0.6364, 0.303, 0.7273, 0.2727, 0.7273, 0.0, 0.5455, 0.0303, 0.5455, 0.0303, 0.6364, 0.0, 0.6364, 0.0303, 0.5455, 0.06061, 0.5455, 0.06061, 0.6364, 0.0303, 0.6364, 0.06061, 0.5455, 0.09091, 0.5455, 0.09091, 0.6364, 0.06061, 0.6364, 0.09091, 0.5455, 0.1212, 0.5455, 0.1212, 0.6364, 0.09091, 0.6364, 0.1212, 0.5455, 0.1515, 0.5455, 0.1515, 0.6364, 0.1212, 0.6364, 0.1515, 0.5455, 0.1818, 0.5455, 0.1818, 0.6364, 0.1515, 0.6364, 0.1818, 0.5455, 0.2121, 0.5455, 0.2121, 0.6364, 0.1818, 0.6364, 0.2121, 0.5455, 0.2424, 0.5455, 0.2424, 0.6364, 0.2121, 0.6364, 0.2424, 0.5455, 0.2727, 0.5455, 0.2727, 0.6364, 0.2424, 0.6364, 0.2727, 0.5455, 0.303, 0.5455, 0.303, 0.6364, 0.2727, 0.6364, 0.0, 0.4545, 0.0303, 0.4545, 0.0303, 0.5455, 0.0, 0.5455, 0.0303, 0.4545, 0.06061, 0.4545, 0.06061, 0.5455, 0.0303, 0.5455, 0.06061, 0.4545, 0.09091, 0.4545, 0.09091, 0.5455, 0.06061, 0.5455, 0.09091, 0.4545, 0.1212, 0.4545, 0.1212, 0.5455, 0.09091, 0.5455, 0.1212, 0.4545, 0.1515, 0.4545, 0.1515, 0.5455, 0.1212, 0.5455, 0.1515, 0.4545, 0.1818, 0.4545, 0.1818, 0.5455, 0.1515, 0.5455, 0.1818, 0.4545, 0.2121, 0.4545, 0.2121, 0.5455, 0.1818, 0.5455, 0.2121, 0.4545, 0.2424, 0.4545, 0.2424, 0.5455, 0.2121, 0.5455, 0.2424, 0.4545, 0.2727, 0.4545, 0.2727, 0.5455, 0.2424, 0.5455, 0.2727, 0.4545, 0.303, 0.4545, 0.303, 0.5455, 0.2727, 0.5455, 0.0, 0.3636, 0.0303, 0.3636, 0.0303, 0.4545, 0.0, 0.4545, 0.0303, 0.3636, 0.06061, 0.3636, 0.06061, 0.4545, 0.0303, 0.4545, 0.06061, 0.3636, 0.09091, 0.3636, 0.09091, 0.4545, 0.06061, 0.4545, 0.09091, 0.3636, 0.1212, 0.3636, 0.1212, 0.4545, 0.09091, 0.4545, 0.1212, 0.3636, 0.1515, 0.3636, 0.1515, 0.4545, 0.1212, 0.4545, 0.1515, 0.3636, 0.1818, 0.3636, 0.1818, 0.4545, 0.1515, 0.4545, 0.1818, 0.3636, 0.2121, 0.3636, 0.2121, 0.4545, 0.1818, 0.4545, 0.2121, 0.3636, 0.2424, 0.3636, 0.2424, 0.4545, 0.2121, 0.4545, 0.2424, 0.3636, 0.2727, 0.3636, 0.2727, 0.4545, 0.2424, 0.4545, 0.2727, 0.3636, 0.303, 0.3636, 0.303, 0.4545, 0.2727, 0.4545, 0.0, 0.2727, 0.0303, 0.2727, 0.0303, 0.3636, 0.0, 0.3636, 0.0303, 0.2727, 0.06061, 0.2727, 0.06061, 0.3636, 0.0303, 0.3636, 0.06061, 0.2727, 0.09091, 0.2727, 0.09091, 0.3636, 0.06061, 0.3636, 0.09091, 0.2727, 0.1212, 0.2727, 0.1212, 0.3636, 0.09091, 0.3636, 0.1212, 0.2727, 0.1515, 0.2727, 0.1515, 0.3636, 0.1212, 0.3636, 0.1515, 0.2727, 0.1818, 0.2727, 0.1818, 0.3636, 0.1515, 0.3636, 0.1818, 0.2727, 0.2121, 0.2727, 0.2121, 0.3636, 0.1818, 0.3636, 0.2121, 0.2727, 0.2424, 0.2727, 0.2424, 0.3636, 0.2121, 0.3636, 0.2424, 0.2727, 0.2727, 0.2727, 0.2727, 0.3636, 0.2424, 0.3636, 0.2727, 0.2727, 0.303, 0.2727, 0.303, 0.3636, 0.2727, 0.3636, 0.0, 0.1818, 0.0303, 0.1818, 0.0303, 0.2727, 0.0, 0.2727, 0.0303, 0.1818, 0.06061, 0.1818, 0.06061, 0.2727, 0.0303, 0.2727, 0.06061, 0.1818, 0.09091, 0.1818, 0.09091, 0.2727, 0.06061, 0.2727, 0.09091, 0.1818, 0.1212, 0.1818, 0.1212, 0.2727, 0.09091, 0.2727, 0.1212, 0.1818, 0.1515, 0.1818, 0.1515, 0.2727, 0.1212, 0.2727, 0.1515, 0.1818, 0.1818, 0.1818, 0.1818, 0.2727, 0.1515, 0.2727, 0.1818, 0.1818, 0.2121, 0.1818, 0.2121, 0.2727, 0.1818, 0.2727, 0.2121, 0.1818, 0.2424, 0.1818, 0.2424, 0.2727, 0.2121, 0.2727, 0.2424, 0.1818, 0.2727, 0.1818, 0.2727, 0.2727, 0.2424, 0.2727, 0.2727, 0.1818, 0.303, 0.1818, 0.303, 0.2727, 0.2727, 0.2727, 0.0, 0.09091, 0.0303, 0.09091, 0.0303, 0.1818, 0.0, 0.1818, 0.0303, 0.09091, 0.06061, 0.09091, 0.06061, 0.1818, 0.0303, 0.1818, 0.06061, 0.09091, 0.09091, 0.09091, 0.09091, 0.1818, 0.06061, 0.1818, 0.09091, 0.09091, 0.1212, 0.09091, 0.1212, 0.1818, 0.09091, 0.1818, 0.1212, 0.09091, 0.1515, 0.09091, 0.1515, 0.1818, 0.1212, 0.1818, 0.1515, 0.09091, 0.1818, 0.09091, 0.1818, 0.1818, 0.1515, 0.1818, 0.1818, 0.09091, 0.2121, 0.09091, 0.2121, 0.1818, 0.1818, 0.1818, 0.2121, 0.09091, 0.2424, 0.09091, 0.2424, 0.1818, 0.2121, 0.1818, 0.2424, 0.09091, 0.2727, 0.09091, 0.2727, 0.1818, 0.2424, 0.1818, 0.2727, 0.09091, 0.303, 0.09091, 0.303, 0.1818, 0.2727, 0.1818, 0.0, 0.0, 0.0303, 0.0, 0.0303, 0.09091, 0.0, 0.09091, 0.0303, 0.0, 0.06061, 0.0, 0.06061, 0.09091, 0.0303, 0.09091, 0.06061, 0.0, 0.09091, 0.0, 0.09091, 0.09091, 0.06061, 0.09091, 0.09091, 0.0, 0.1212, 0.0, 0.1212, 0.09091, 0.09091, 0.09091, 0.1212, 0.0, 0.1515, 0.0, 0.1515, 0.09091, 0.1212, 0.09091, 0.1515, 0.0, 0.1818, 0.0, 0.1818, 0.09091, 0.1515, 0.09091, 0.1818, 0.0, 0.2121, 0.0, 0.2121, 0.09091, 0.1818, 0.09091, 0.2121, 0.0, 0.2424, 0.0, 0.2424, 0.09091, 0.2121, 0.09091, 0.2424, 0.0, 0.2727, 0.0, 0.2727, 0.09091, 0.2424, 0.09091, 0.2727, 0.0, 0.303, 0.0, 0.303, 0.09091, 0.2727, 0.09091, 0.3333, 0.8182, 0.3636, 0.8182, 0.3636, 0.9091, 0.3333, 0.9091, 0.3636, 0.8182, 0.3939, 0.8182, 0.3939, 0.9091, 0.3636, 0.9091, 0.3939, 0.8182, 0.4242, 0.8182, 0.4242, 0.9091, 0.3939, 0.9091, 0.4242, 0.8182, 0.4545, 0.8182, 0.4545, 0.9091, 0.4242, 0.9091, 0.4545, 0.8182, 0.4848, 0.8182, 0.4848, 0.9091, 0.4545, 0.9091, 0.4848, 0.8182, 0.5152, 0.8182, 0.5152, 0.9091, 0.4848, 0.9091, 0.5152, 0.8182, 0.5455, 0.8182, 0.5455, 0.9091, 0.5152, 0.9091, 0.5455, 0.8182, 0.5758, 0.8182, 0.5758, 0.9091, 0.5455, 0.9091, 0.5758, 0.8182, 0.6061, 0.8182, 0.6061, 0.9091, 0.5758, 0.9091, 0.6061, 0.8182, 0.6364, 0.8182, 0.6364, 0.9091, 0.6061, 0.9091, 0.3333, 0.7273, 0.3636, 0.7273, 0.3636, 0.8182, 0.3333, 0.8182, 0.3636, 0.7273, 0.3939, 0.7273, 0.3939, 0.8182, 0.3636, 0.8182, 0.3939, 0.7273, 0.4242, 0.7273, 0.4242, 0.8182, 0.3939, 0.8182, 0.4242, 0.7273, 0.4545, 0.7273, 0.4545, 0.8182, 0.4242, 0.8182, 0.4545, 0.7273, 0.4848, 0.7273, 0.4848, 0.8182, 0.4545, 0.8182, 0.4848, 0.7273, 0.5152, 0.7273, 0.5152, 0.8182, 0.4848, 0.8182, 0.5152, 0.7273, 0.5455, 0.7273, 0.5455, 0.8182, 0.5152, 0.8182, 0.5455, 0.7273, 0.5758, 0.7273, 0.5758, 0.8182, 0.5455, 0.8182, 0.5758, 0.7273, 0.6061, 0.7273, 0.6061, 0.8182, 0.5758, 0.8182, 0.6061, 0.7273, 0.6364, 0.7273, 0.6364, 0.8182, 0.6061, 0.8182, 0.3333, 0.6364, 0.3636, 0.6364, 0.3636, 0.7273, 0.3333, 0.7273, 0.3636, 0.6364, 0.3939, 0.6364, 0.3939, 0.7273, 0.3636, 0.7273, 0.3939, 0.6364, 0.4242, 0.6364, 0.4242, 0.7273, 0.3939, 0.7273, 0.4242, 0.6364, 0.4545, 0.6364, 0.4545, 0.7273, 0.4242, 0.7273, 0.4545, 0.6364, 0.4848, 0.6364, 0.4848, 0.7273, 0.4545, 0.7273, 0.4848, 0.6364, 0.5152, 0.6364, 0.5152, 0.7273, 0.4848, 0.7273, 0.5152, 0.6364, 0.5455, 0.6364, 0.5455, 0.7273, 0.5152, 0.7273, 0.5455, 0.6364, 0.5758, 0.6364, 0.5758, 0.7273, 0.5455, 0.7273, 0.5758, 0.6364, 0.6061, 0.6364, 0.6061, 0.7273, 0.5758, 0.7273, 0.6061, 0.6364, 0.6364, 0.6364, 0.6364, 0.7273, 0.6061, 0.7273, 0.3333, 0.5455, 0.3636, 0.5455, 0.3636, 0.6364, 0.3333, 0.6364, 0.3636, 0.5455, 0.3939, 0.5455, 0.3939, 0.6364, 0.3636, 0.6364, 0.3939, 0.5455, 0.4242, 0.5455, 0.4242, 0.6364, 0.3939, 0.6364, 0.4242, 0.5455, 0.4545, 0.5455, 0.4545, 0.6364, 0.4242, 0.6364, 0.4545, 0.5455, 0.4848, 0.5455, 0.4848, 0.6364, 0.4545, 0.6364, 0.4848, 0.5455, 0.5152, 0.5455, 0.5152, 0.6364, 0.4848, 0.6364, 0.5152, 0.5455, 0.5455, 0.5455, 0.5455, 0.6364, 0.5152, 0.6364, 0.5455, 0.5455, 0.5758, 0.5455, 0.5758, 0.6364, 0.5455, 0.6364, 0.5758, 0.5455, 0.6061, 0.5455, 0.6061, 0.6364, 0.5758, 0.6364, 0.6061, 0.5455, 0.6364, 0.5455, 0.6364, 0.6364, 0.6061, 0.6364, 0.3333, 0.4545, 0.3636, 0.4545, 0.3636, 0.5455, 0.3333, 0.5455, 0.3636, 0.4545, 0.3939, 0.4545, 0.3939, 0.5455, 0.3636, 0.5455, 0.3939, 0.4545, 0.4242, 0.4545, 0.4242, 0.5455, 0.3939, 0.5455, 0.4242, 0.4545, 0.4545, 0.4545, 0.4545, 0.5455, 0.4242, 0.5455, 0.4545, 0.4545, 0.4848, 0.4545, 0.4848, 0.5455, 0.4545, 0.5455, 0.4848, 0.4545, 0.5152, 0.4545, 0.5152, 0.5455, 0.4848, 0.5455, 0.5152, 0.4545, 0.5455, 0.4545, 0.5455, 0.5455, 0.5152, 0.5455, 0.5455, 0.4545, 0.5758, 0.4545, 0.5758, 0.5455, 0.5455, 0.5455, 0.5758, 0.4545, 0.6061, 0.4545, 0.6061, 0.5455, 0.5758, 0.5455, 0.6061, 0.4545, 0.6364, 0.4545, 0.6364, 0.5455, 0.6061, 0.5455, 0.3333, 0.3636, 0.3636, 0.3636, 0.3636, 0.4545, 0.3333, 0.4545, 0.3636, 0.3636, 0.3939, 0.3636, 0.3939, 0.4545, 0.3636, 0.4545, 0.3939, 0.3636, 0.4242, 0.3636, 0.4242, 0.4545, 0.3939, 0.4545, 0.4242, 0.3636, 0.4545, 0.3636, 0.4545, 0.4545, 0.4242, 0.4545, 0.4545, 0.3636, 0.4848, 0.3636, 0.4848, 0.4545, 0.4545, 0.4545, 0.4848, 0.3636, 0.5152, 0.3636, 0.5152, 0.4545, 0.4848, 0.4545, 0.5152, 0.3636, 0.5455, 0.3636, 0.5455, 0.4545, 0.5152, 0.4545, 0.5455, 0.3636, 0.5758, 0.3636, 0.5758, 0.4545, 0.5455, 0.4545, 0.5758, 0.3636, 0.6061, 0.3636, 0.6061, 0.4545, 0.5758, 0.4545, 0.6061, 0.3636, 0.6364, 0.3636, 0.6364, 0.4545, 0.6061, 0.4545, 0.3333, 0.2727, 0.3636, 0.2727, 0.3636, 0.3636, 0.3333, 0.3636, 0.3636, 0.2727, 0.3939, 0.2727, 0.3939, 0.3636, 0.3636, 0.3636, 0.3939, 0.2727, 0.4242, 0.2727, 0.4242, 0.3636, 0.3939, 0.3636, 0.4242, 0.2727, 0.4545, 0.2727, 0.4545, 0.3636, 0.4242, 0.3636, 0.4545, 0.2727, 0.4848, 0.2727, 0.4848, 0.3636, 0.4545, 0.3636, 0.4848, 0.2727, 0.5152, 0.2727, 0.5152, 0.3636, 0.4848, 0.3636, 0.5152, 0.2727, 0.5455, 0.2727, 0.5455, 0.3636, 0.5152, 0.3636, 0.5455, 0.2727, 0.5758, 0.2727, 0.5758, 0.3636, 0.5455, 0.3636, 0.5758, 0.2727, 0.6061, 0.2727, 0.6061, 0.3636, 0.5758, 0.3636, 0.6061, 0.2727, 0.6364, 0.2727, 0.6364, 0.3636, 0.6061, 0.3636, 0.3333, 0.1818, 0.3636, 0.1818, 0.3636, 0.2727, 0.3333, 0.2727, 0.3636, 0.1818, 0.3939, 0.1818, 0.3939, 0.2727, 0.3636, 0.2727, 0.3939, 0.1818, 0.4242, 0.1818, 0.4242, 0.2727, 0.3939, 0.2727, 0.4242, 0.1818, 0.4545, 0.1818, 0.4545, 0.2727, 0.4242, 0.2727, 0.4545, 0.1818, 0.4848, 0.1818, 0.4848, 0.2727, 0.4545, 0.2727, 0.4848, 0.1818, 0.5152, 0.1818, 0.5152, 0.2727, 0.4848, 0.2727, 0.5152, 0.1818, 0.5455, 0.1818, 0.5455, 0.2727, 0.5152, 0.2727, 0.5455, 0.1818, 0.5758, 0.1818, 0.5758, 0.2727, 0.5455, 0.2727, 0.5758, 0.1818, 0.6061, 0.1818, 0.6061, 0.2727, 0.5758, 0.2727, 0.6061, 0.1818, 0.6364, 0.1818, 0.6364, 0.2727, 0.6061, 0.2727, 0.3333, 0.09091, 0.3636, 0.09091, 0.3636, 0.1818, 0.3333, 0.1818, 0.3636, 0.09091, 0.3939, 0.09091, 0.3939, 0.1818, 0.3636, 0.1818, 0.3939, 0.09091, 0.4242, 0.09091, 0.4242, 0.1818, 0.3939, 0.1818, 0.4242, 0.09091, 0.4545, 0.09091, 0.4545, 0.1818, 0.4242, 0.1818, 0.4545, 0.09091, 0.4848, 0.09091, 0.4848, 0.1818, 0.4545, 0.1818, 0.4848, 0.09091, 0.5152, 0.09091, 0.5152, 0.1818, 0.4848, 0.1818, 0.5152, 0.09091, 0.5455, 0.09091, 0.5455, 0.1818, 0.5152, 0.1818, 0.5455, 0.09091, 0.5758, 0.09091, 0.5758, 0.1818, 0.5455, 0.1818, 0.5758, 0.09091, 0.6061, 0.09091, 0.6061, 0.1818, 0.5758, 0.1818, 0.6061, 0.09091, 0.6364, 0.09091, 0.6364, 0.1818, 0.6061, 0.1818, 0.3333, 0.0, 0.3636, 0.0, 0.3636, 0.09091, 0.3333, 0.09091, 0.3636, 0.0, 0.3939, 0.0, 0.3939, 0.09091, 0.3636, 0.09091, 0.3939, 0.0, 0.4242, 0.0, 0.4242, 0.09091, 0.3939, 0.09091, 0.4242, 0.0, 0.4545, 0.0, 0.4545, 0.09091, 0.4242, 0.09091, 0.4545, 0.0, 0.4848, 0.0, 0.4848, 0.09091, 0.4545, 0.09091, 0.4848, 0.0, 0.5152, 0.0, 0.5152, 0.09091, 0.4848, 0.09091, 0.5152, 0.0, 0.5455, 0.0, 0.5455, 0.09091, 0.5152, 0.09091, 0.5455, 0.0, 0.5758, 0.0, 0.5758, 0.09091, 0.5455, 0.09091, 0.5758, 0.0, 0.6061, 0.0, 0.6061, 0.09091, 0.5758, 0.09091, 0.6061, 0.0, 0.6364, 0.0, 0.6364, 0.09091, 0.6061, 0.09091, 0.3333, 0.9091, 0.3636, 0.9091, 0.3636, 1.0, 0.3333, 1.0, 0.3636, 0.9091, 0.3939, 0.9091, 0.3939, 1.0, 0.3636, 1.0, 0.3939, 0.9091, 0.4242, 0.9091, 0.4242, 1.0, 0.3939, 1.0, 0.4242, 0.9091, 0.4545, 0.9091, 0.4545, 1.0, 0.4242, 1.0, 0.4545, 0.9091, 0.4848, 0.9091, 0.4848, 1.0, 0.4545, 1.0, 0.4848, 0.9091, 0.5152, 0.9091, 0.5152, 1.0, 0.4848, 1.0, 0.5152, 0.9091, 0.5455, 0.9091, 0.5455, 1.0, 0.5152, 1.0, 0.5455, 0.9091, 0.5758, 0.9091, 0.5758, 1.0, 0.5455, 1.0, 0.5758, 0.9091, 0.6061, 0.9091, 0.6061, 1.0, 0.5758, 1.0, 0.6061, 0.9091, 0.6364, 0.9091, 0.6364, 1.0, 0.6061, 1.0, 0.0, 0.9091, 0.0303, 0.9091, 0.0303, 1.0, 0.0, 1.0, 0.0303, 0.9091, 0.06061, 0.9091, 0.06061, 1.0, 0.0303, 1.0, 0.06061, 0.9091, 0.09091, 0.9091, 0.09091, 1.0, 0.06061, 1.0, 0.09091, 0.9091, 0.1212, 0.9091, 0.1212, 1.0, 0.09091, 1.0, 0.1212, 0.9091, 0.1515, 0.9091, 0.1515, 1.0, 0.1212, 1.0, 0.1515, 0.9091, 0.1818, 0.9091, 0.1818, 1.0, 0.1515, 1.0, 0.1818, 0.9091, 0.2121, 0.9091, 0.2121, 1.0, 0.1818, 1.0, 0.2121, 0.9091, 0.2424, 0.9091, 0.2424, 1.0, 0.2121, 1.0, 0.2424, 0.9091, 0.2727, 0.9091, 0.2727, 1.0, 0.2424, 1.0, 0.2727, 0.9091, 0.303, 0.9091, 0.303, 1.0, 0.2727, 1.0, 0.6667, 0.9091, 0.697, 0.9091, 0.697, 1.0, 0.6667, 1.0, 0.697, 0.9091, 0.7273, 0.9091, 0.7273, 1.0, 0.697, 1.0, 0.7273, 0.9091, 0.7576, 0.9091, 0.7576, 1.0, 0.7273, 1.0, 0.7576, 0.9091, 0.7879, 0.9091, 0.7879, 1.0, 0.7576, 1.0, 0.7879, 0.9091, 0.8182, 0.9091, 0.8182, 1.0, 0.7879, 1.0, 0.8182, 0.9091, 0.8485, 0.9091, 0.8485, 1.0, 0.8182, 1.0, 0.8485, 0.9091, 0.8788, 0.9091, 0.8788, 1.0, 0.8485, 1.0, 0.8788, 0.9091, 0.9091, 0.9091, 0.9091, 1.0, 0.8788, 1.0, 0.9091, 0.9091, 0.9394, 0.9091, 0.9394, 1.0, 0.9091, 1.0, 0.9394, 0.9091, 0.9697, 0.9091, 0.9697, 1.0, 0.9394, 1.0])
me_plane_001.materials.append(mat_frame)
me_plane_001.update()
me_plane = bpy.data.meshes.new('Plane')
me_plane.from_pydata([(-5.0, -5.0, 0.0), (5.0, -5.0, 0.0), (-5.0, 5.0, 0.0), (5.0, 5.0, 0.0)], [], [(0, 1, 3, 2)])
_uv = me_plane.uv_layers.new(name='UVMap')
_uv.uv.foreach_set('vector', [0.0, 0.0, 1.0, 0.0, 1.0, 1.0, 0.0, 1.0])
me_plane.materials.append(mat_rainbow)
me_plane.update()
me_plane_002 = bpy.data.meshes.new('Plane.002')
me_plane_002.from_pydata([(-5.0, -5.0, 0.0), (5.0, -5.0, 0.0), (-5.0, 5.0, 0.0), (5.0, 5.0, 0.0)], [], [(0, 1, 3, 2)])
_uv = me_plane_002.uv_layers.new(name='UVMap')
_uv.uv.foreach_set('vector', [0.0, 0.0, 1.0, 0.0, 1.0, 1.0, 0.0, 1.0])
me_plane_002.materials.append(mat_transmissionspectrum_neon)
me_plane_002.update()

# ---- objects
ob_plane = bpy.data.objects.new('Plane', me_plane_001)
ob_empty = bpy.data.objects.new('Empty', None)
ob_plane_001 = bpy.data.objects.new('Plane.001', me_plane)
ob_plane_002 = bpy.data.objects.new('Plane.002', me_plane_002)
ob_camera = bpy.data.objects.new('Camera', cam_camera)

# ---- transforms, parenting, visibility, modifiers, constraints
ob_plane.parent = ob_empty
ob_plane.location = (0.0, -1.592, 0.0)
ob_plane.hide_render = True
_m = ob_plane.modifiers.new('SimpleDeform', 'SIMPLE_DEFORM')
_m.deform_method = 'BEND'
_m.deform_axis = 'Z'
_m.factor = 6.283
_m.angle = 6.283
_m = ob_plane.modifiers.new('Weld', 'WELD')
_m = ob_plane.modifiers.new('Subdivision', 'SUBSURF')
_m.render_levels = 4
ob_empty.location = (0.0, 0.0, 0.0)
ob_empty.scale = (0.75, 0.75, 0.75)
ob_empty.hide_render = True
ob_plane_001.location = (0.0, 0.0, -1.0)
ob_plane_001.hide_render = True
ob_plane_002.location = (0.0, 0.0, -0.5)
ob_camera.location = (0.0, 0.0, 10.0)
ob_camera.lock_rotations_4d = False
ob_camera.empty_display_type = 'ARROWS'
ob_camera.color = (0.0, 0.0, 0.0, 0.0)
ob_camera.display_type = 'WIRE'
ob_camera.lineart.crease_threshold = 0.0

# ---- collection membership
col_bg.objects.link(ob_plane)
col_bg.objects.link(ob_empty)
col_bg.objects.link(ob_plane_001)
col_bg.objects.link(ob_plane_002)
col_cam___light.objects.link(ob_camera)

# ---- scene / render settings (as saved in the file)
scene.camera = ob_camera
scene.frame_start = 1; scene.frame_end = 250; scene.frame_set(1)
scene.render.engine = 'CYCLES'
scene.render.image_settings.compression = 100
scene.render.resolution_x = 512
scene.render.resolution_y = 16
scene.render.film_transparent = True
scene.cycles.sampling_pattern = 'TABULATED_SOBOL'
scene.cycles.adaptive_threshold = 0.001
scene.view_settings.view_transform = 'Standard'
bpy.context.view_layer.update()
